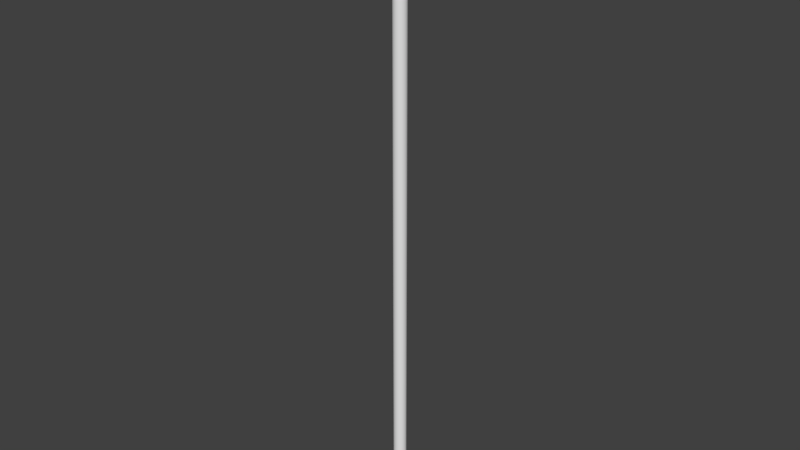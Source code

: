 # Source: flagpole.blend  (saved by Blender 2.79.0; exported with 4.5.12 LTS)
import bpy
from mathutils import Matrix  # noqa: F401  (used for matrix-valued properties, if any)

bpy.ops.wm.read_factory_settings(use_empty=True)
scene = bpy.context.scene
scene.name = 'Scene'

# ---- collections
col_collection_1 = bpy.data.collections.new('Collection 1'); scene.collection.children.link(col_collection_1)

# ---- world
world_world = bpy.data.worlds.new('World'); scene.world = world_world
world_world.color = (0.05088, 0.05088, 0.05088)
world_world.use_sun_shadow = False
world_world.sun_shadow_jitter_overblur = 0.0
world_world.cycles.sampling_method = 'MANUAL'

# ---- meshes
me_cylinder = bpy.data.meshes.new('Cylinder')
me_cylinder.from_pydata([(5.361e-08, 0.03453, -0.02416), (5.361e-08, 0.03453, 3.301), (0.006737, 0.03387, -0.02416), (0.006737, 0.03387, 3.301), (0.01322, 0.0319, -0.02416), (0.01322, 0.0319, 3.301), (0.01919, 0.02871, -0.02416), (0.01919, 0.02871, 3.301), (0.02442, 0.02442, -0.02416), (0.02442, 0.02442, 3.301), (0.02871, 0.01919, -0.02416), (0.02871, 0.01919, 3.301), (0.0319, 0.01322, -0.02416), (0.0319, 0.01322, 3.301), (0.03387, 0.006737, -0.02416), (0.03387, 0.006737, 3.301), (0.03453, 3.096e-07, -0.02416), (0.03453, 3.096e-07, 3.301), (0.03387, -0.006737, -0.02416), (0.03387, -0.006737, 3.301), (0.0319, -0.01321, -0.02416), (0.0319, -0.01321, 3.301), (0.02871, -0.01918, -0.02416), (0.02871, -0.01918, 3.301), (0.02442, -0.02442, -0.02416), (0.02442, -0.02442, 3.301), (0.01919, -0.02871, -0.02416), (0.01919, -0.02871, 3.301), (0.01322, -0.0319, -0.02416), (0.01322, -0.0319, 3.301), (0.006737, -0.03387, -0.02416), (0.006737, -0.03387, 3.301), (4.236e-08, -0.03453, -0.02416), (4.236e-08, -0.03453, 3.301), (-0.006737, -0.03387, -0.02416), (-0.006737, -0.03387, 3.301), (-0.01321, -0.0319, -0.02416), (-0.01321, -0.0319, 3.301), (-0.01919, -0.02871, -0.02416), (-0.01919, -0.02871, 3.301), (-0.02442, -0.02442, -0.02416), (-0.02442, -0.02442, 3.301), (-0.02871, -0.01918, -0.02416), (-0.02871, -0.01918, 3.301), (-0.0319, -0.01321, -0.02416), (-0.0319, -0.01321, 3.301), (-0.03387, -0.006737, -0.02416), (-0.03387, -0.006737, 3.301), (-0.03453, 3.403e-07, -0.02416), (-0.03453, 3.403e-07, 3.301), (-0.03387, 0.006737, -0.02416), (-0.03387, 0.006737, 3.301), (-0.0319, 0.01322, -0.02416), (-0.0319, 0.01322, 3.301), (-0.02871, 0.01919, -0.02416), (-0.02871, 0.01919, 3.301), (-0.02442, 0.02442, -0.02416), (-0.02442, 0.02442, 3.301), (-0.01919, 0.02871, -0.02416), (-0.01919, 0.02871, 3.301), (-0.01321, 0.0319, -0.02416), (-0.01321, 0.0319, 3.301), (-0.006737, 0.03387, -0.02416), (-0.006737, 0.03387, 3.301), (-0.03453, 3.403e-07, 1.8), (-0.0319, -0.01321, 1.8), (-0.02442, -0.02442, 1.8), (-0.01321, -0.0319, 1.8), (4.236e-08, -0.03453, 1.8), (0.01322, -0.0319, 1.8), (0.02442, -0.02442, 1.8), (0.0319, -0.01321, 1.8), (0.03453, 3.096e-07, 1.8), (-0.03387, -0.006737, 1.8), (-0.02871, -0.01918, 1.8), (-0.01919, -0.02871, 1.8), (-0.006737, -0.03387, 1.8), (0.006737, -0.03387, 1.8), (0.01919, -0.02871, 1.8), (0.02871, -0.01918, 1.8), (0.03387, -0.006737, 1.8), (0.0319, 0.01322, 1.8), (0.02442, 0.02442, 1.8), (0.01322, 0.0319, 1.8), (-0.006737, 0.03387, 1.8), (-0.01919, 0.02871, 1.8), (-0.02871, 0.01919, 1.8), (-0.03387, 0.006737, 1.8), (5.361e-08, 0.03453, 1.8), (0.03387, 0.006737, 1.8), (0.02871, 0.01919, 1.8), (0.01919, 0.02871, 1.8), (0.006737, 0.03387, 1.8), (-0.01321, 0.0319, 1.8), (-0.02442, 0.02442, 1.8), (-0.0319, 0.01322, 1.8)], [], [(0, 88, 92, 2), (2, 92, 83, 4), (4, 83, 91, 6), (6, 91, 82, 8), (8, 82, 90, 10), (10, 90, 81, 12), (12, 81, 89, 14), (14, 89, 72, 16), (16, 72, 80, 18), (18, 80, 71, 20), (20, 71, 79, 22), (22, 79, 70, 24), (24, 70, 78, 26), (26, 78, 69, 28), (28, 69, 77, 30), (30, 77, 68, 32), (32, 68, 76, 34), (34, 76, 67, 36), (36, 67, 75, 38), (38, 75, 66, 40), (40, 66, 74, 42), (42, 74, 65, 44), (44, 65, 73, 46), (46, 73, 64, 48), (48, 64, 87, 50), (50, 87, 95, 52), (52, 95, 86, 54), (54, 86, 94, 56), (56, 94, 85, 58), (58, 85, 93, 60), (3, 1, 63, 61, 59, 57, 55, 53, 51, 49, 47, 45, 43, 41, 39, 37, 35, 33, 31, 29, 27, 25, 23, 21, 19, 17, 15, 13, 11, 9, 7, 5), (60, 93, 84, 62), (62, 84, 88, 0), (0, 2, 4, 6, 8, 10, 12, 14, 16, 18, 20, 22, 24, 26, 28, 30, 32, 34, 36, 38, 40, 42, 44, 46, 48, 50, 52, 54, 56, 58, 60, 62), (80, 72, 17, 19), (79, 71, 21, 23), (78, 70, 25, 27), (77, 69, 29, 31), (76, 68, 33, 35), (75, 67, 37, 39), (74, 66, 41, 43), (73, 65, 45, 47), (71, 80, 19, 21), (70, 79, 23, 25), (69, 78, 27, 29), (68, 77, 31, 33), (67, 76, 35, 37), (66, 75, 39, 41), (65, 74, 43, 45), (64, 73, 47, 49), (84, 93, 61, 63), (92, 88, 1, 3), (91, 83, 5, 7), (90, 82, 9, 11), (89, 81, 13, 15), (87, 64, 49, 51), (86, 95, 53, 55), (85, 94, 57, 59), (88, 84, 63, 1), (83, 92, 3, 5), (82, 91, 7, 9), (81, 90, 11, 13), (72, 89, 15, 17), (95, 87, 51, 53), (94, 86, 55, 57), (93, 85, 59, 61)])
_uv = me_cylinder.uv_layers.new(name='UVMap')
_uv.uv.foreach_set('vector', [0.04928, 0.004104, 0.04928, 0.9424, 0.0329, 0.9425, 0.0329, 0.00424, 0.0329, 0.00424, 0.0329, 0.9425, 0.01652, 0.9427, 0.01653, 0.004376, 0.01653, 0.004376, 0.01652, 0.9427, 0.0001495, 0.9428, 0.0001511, 0.004513, 0.5242, 0.0001495, 0.5242, 0.9384, 0.5078, 0.9386, 0.5078, 0.0002858, 0.5078, 0.0002858, 0.5078, 0.9386, 0.4914, 0.9387, 0.4914, 0.0004222, 0.4914, 0.0004222, 0.4914, 0.9387, 0.475, 0.9388, 0.475, 0.0005585, 0.475, 0.0005585, 0.475, 0.9388, 0.4587, 0.939, 0.4587, 0.0006949, 0.4587, 0.0006949, 0.4587, 0.939, 0.4423, 0.9391, 0.4423, 0.0008312, 0.4423, 0.0008312, 0.4423, 0.9391, 0.4259, 0.9392, 0.4259, 0.0009675, 0.4259, 0.0009675, 0.4259, 0.9392, 0.4095, 0.9394, 0.4095, 0.001104, 0.4095, 0.001104, 0.4095, 0.9394, 0.3932, 0.9395, 0.3932, 0.00124, 0.3932, 0.00124, 0.3932, 0.9395, 0.3768, 0.9397, 0.3768, 0.001377, 0.3768, 0.001377, 0.3768, 0.9397, 0.3604, 0.9398, 0.3604, 0.001513, 0.3604, 0.001513, 0.3604, 0.9398, 0.344, 0.9399, 0.344, 0.001649, 0.344, 0.001649, 0.344, 0.9399, 0.3277, 0.9401, 0.3277, 0.001786, 0.3277, 0.001786, 0.3277, 0.9401, 0.3113, 0.9402, 0.3113, 0.001922, 0.3113, 0.001922, 0.3113, 0.9402, 0.2949, 0.9403, 0.2949, 0.002058, 0.2949, 0.002058, 0.2949, 0.9403, 0.2785, 0.9405, 0.2785, 0.002195, 0.2785, 0.002195, 0.2785, 0.9405, 0.2622, 0.9406, 0.2622, 0.002331, 0.2622, 0.002331, 0.2622, 0.9406, 0.2458, 0.9407, 0.2458, 0.002467, 0.2458, 0.002467, 0.2458, 0.9407, 0.2294, 0.9409, 0.2294, 0.002604, 0.2294, 0.002604, 0.2294, 0.9409, 0.213, 0.941, 0.213, 0.00274, 0.213, 0.00274, 0.213, 0.941, 0.1967, 0.9412, 0.1967, 0.002876, 0.1967, 0.002876, 0.1967, 0.9412, 0.1803, 0.9413, 0.1803, 0.003013, 0.1803, 0.003013, 0.1803, 0.9413, 0.1639, 0.9414, 0.1639, 0.003149, 0.1639, 0.003149, 0.1639, 0.9414, 0.1475, 0.9416, 0.1475, 0.003285, 0.1475, 0.003285, 0.1475, 0.9416, 0.1312, 0.9417, 0.1312, 0.003422, 0.1312, 0.003422, 0.1312, 0.9417, 0.1148, 0.9418, 0.1148, 0.003558, 0.1148, 0.003558, 0.1148, 0.9418, 0.0984, 0.942, 0.0984, 0.003694, 0.0984, 0.003694, 0.0984, 0.942, 0.08203, 0.9421, 0.08203, 0.003831, 0.6011, 0.8925, 0.6011, 0.9001, 0.5997, 0.9075, 0.5968, 0.9145, 0.5926, 0.9207, 0.5872, 0.9261, 0.581, 0.9303, 0.574, 0.9332, 0.5666, 0.9346, 0.559, 0.9346, 0.5516, 0.9332, 0.5446, 0.9303, 0.5384, 0.9261, 0.533, 0.9207, 0.5288, 0.9145, 0.5259, 0.9075, 0.5245, 0.9001, 0.5245, 0.8925, 0.5259, 0.8851, 0.5288, 0.8781, 0.533, 0.8719, 0.5384, 0.8665, 0.5446, 0.8623, 0.5516, 0.8594, 0.559, 0.858, 0.5666, 0.858, 0.574, 0.8594, 0.581, 0.8623, 0.5872, 0.8665, 0.5926, 0.8719, 0.5968, 0.8781, 0.5997, 0.8851, 0.08203, 0.003831, 0.08203, 0.9421, 0.06565, 0.9422, 0.06565, 0.003967, 0.06565, 0.003967, 0.06565, 0.9422, 0.04928, 0.9424, 0.04928, 0.004104, 0.6695, 0.8719, 0.6737, 0.8781, 0.6766, 0.8851, 0.6781, 0.8925, 0.6781, 0.9001, 0.6766, 0.9075, 0.6737, 0.9145, 0.6695, 0.9207, 0.6642, 0.9261, 0.6579, 0.9303, 0.651, 0.9332, 0.6435, 0.9346, 0.636, 0.9346, 0.6286, 0.9332, 0.6216, 0.9303, 0.6153, 0.9261, 0.61, 0.9207, 0.6058, 0.9145, 0.6029, 0.9075, 0.6014, 0.9001, 0.6014, 0.8925, 0.6029, 0.8851, 0.6058, 0.8781, 0.61, 0.8719, 0.6153, 0.8665, 0.6216, 0.8623, 0.6286, 0.8594, 0.636, 0.858, 0.6435, 0.858, 0.651, 0.8594, 0.6579, 0.8623, 0.6642, 0.8665, 0.9107, 0.005147, 0.9256, 0.005341, 0.9256, 0.8567, 0.9107, 0.8565, 0.881, 0.004763, 0.8959, 0.004955, 0.8959, 0.8563, 0.881, 0.8561, 0.8513, 0.004378, 0.8661, 0.004571, 0.8661, 0.8559, 0.8513, 0.8557, 0.8216, 0.003994, 0.8364, 0.004186, 0.8364, 0.8555, 0.8216, 0.8554, 0.7919, 0.003609, 0.8067, 0.003801, 0.8067, 0.8552, 0.7919, 0.855, 0.7622, 0.003225, 0.777, 0.003417, 0.777, 0.8548, 0.7622, 0.8546, 0.7324, 0.00284, 0.7473, 0.003032, 0.7473, 0.8544, 0.7324, 0.8542, 0.7027, 0.002455, 0.7176, 0.002648, 0.7176, 0.854, 0.7027, 0.8538, 0.8959, 0.004955, 0.9107, 0.005147, 0.9107, 0.8565, 0.8959, 0.8563, 0.8661, 0.004571, 0.881, 0.004763, 0.881, 0.8561, 0.8661, 0.8559, 0.8364, 0.004186, 0.8513, 0.004378, 0.8513, 0.8557, 0.8364, 0.8555, 0.8067, 0.003801, 0.8216, 0.003994, 0.8216, 0.8554, 0.8067, 0.8552, 0.777, 0.003417, 0.7919, 0.003609, 0.7919, 0.855, 0.777, 0.8548, 0.7473, 0.003032, 0.7622, 0.003225, 0.7622, 0.8546, 0.7473, 0.8544, 0.7176, 0.002648, 0.7324, 0.00284, 0.7324, 0.8542, 0.7176, 0.854, 0.6879, 0.002263, 0.7027, 0.002455, 0.7027, 0.8538, 0.6879, 0.8536, 0.5839, 0.0009186, 0.5987, 0.001111, 0.5987, 0.8525, 0.5839, 0.8523, 0.5542, 0.0005341, 0.569, 0.0007265, 0.569, 0.8521, 0.5542, 0.8519, 0.5245, 0.0001495, 0.5393, 0.0003417, 0.5393, 0.8517, 0.5245, 0.8515, 0.9701, 0.005918, 0.985, 0.00611, 0.985, 0.8575, 0.9701, 0.8573, 0.9404, 0.005533, 0.9553, 0.005725, 0.9553, 0.8571, 0.9404, 0.8569, 0.673, 0.002072, 0.6879, 0.002263, 0.6879, 0.8536, 0.673, 0.8534, 0.6433, 0.001688, 0.6582, 0.00188, 0.6582, 0.8532, 0.6433, 0.853, 0.6136, 0.001303, 0.6285, 0.001495, 0.6285, 0.8529, 0.6136, 0.8527, 0.569, 0.0007265, 0.5839, 0.0009186, 0.5839, 0.8523, 0.569, 0.8521, 0.5393, 0.0003417, 0.5542, 0.0005341, 0.5542, 0.8519, 0.5393, 0.8517, 0.985, 0.00611, 0.9999, 0.006302, 0.9999, 0.8577, 0.985, 0.8575, 0.9553, 0.005725, 0.9701, 0.005918, 0.9701, 0.8573, 0.9553, 0.8571, 0.9256, 0.005341, 0.9404, 0.005533, 0.9404, 0.8569, 0.9256, 0.8567, 0.6582, 0.00188, 0.673, 0.002072, 0.673, 0.8534, 0.6582, 0.8532, 0.6285, 0.001495, 0.6433, 0.001688, 0.6433, 0.853, 0.6285, 0.8529, 0.5987, 0.001111, 0.6136, 0.001303, 0.6136, 0.8527, 0.5987, 0.8525])
me_cylinder.use_remesh_preserve_volume = False
me_cylinder.use_remesh_preserve_attributes = False
me_cylinder.use_mirror_vertex_groups = False
me_cylinder.update()

# ---- objects
ob_cylinder = bpy.data.objects.new('Cylinder', me_cylinder)

# ---- transforms, parenting, visibility, modifiers, constraints
ob_cylinder.location = (0.0, 0.0, 0.0)
ob_cylinder.lineart.crease_threshold = 0.0

# ---- collection membership
col_collection_1.objects.link(ob_cylinder)

# ---- scene / render settings (as saved in the file)
scene.frame_start = 1; scene.frame_end = 250; scene.frame_set(1)
scene.render.engine = 'BLENDER_EEVEE_NEXT'
scene.render.resolution_percentage = 50
scene.render.dither_intensity = 0.0
scene.cycles.use_denoising = False
scene.cycles.samples = 128
scene.cycles.sampling_pattern = 'TABULATED_SOBOL'
scene.cycles.use_adaptive_sampling = False
scene.cycles.use_light_tree = False
scene.cycles.blur_glossy = 0.0
scene.cycles.sample_clamp_indirect = 0.0
scene.view_settings.view_transform = 'Standard'
bpy.context.view_layer.update()

# ---- added for rendering (the .blend has no active camera and no usable light): camera, sun
cam_auto = bpy.data.cameras.new('AutoCamera')
cam_auto.lens = 50.0
cam_auto.sensor_width = 36.0
cam_auto.clip_end = 1000.0
ob_auto_camera = bpy.data.objects.new('AutoCamera', cam_auto)
scene.collection.objects.link(ob_auto_camera)
ob_auto_camera.location = (3.07794, -3.69353, 4.10083)
ob_auto_camera.rotation_euler = (1.09748, -7.21219e-08, 0.694738)
scene.camera = ob_auto_camera
light_auto_sun = bpy.data.lights.new('AutoSun', 'SUN')
light_auto_sun.energy = 3.0
light_auto_sun.angle = 0.0523599
ob_auto_sun = bpy.data.objects.new('AutoSun', light_auto_sun)
scene.collection.objects.link(ob_auto_sun)
ob_auto_sun.rotation_euler = (0.872665, 0.174533, 0.523599)
bpy.context.view_layer.update()
